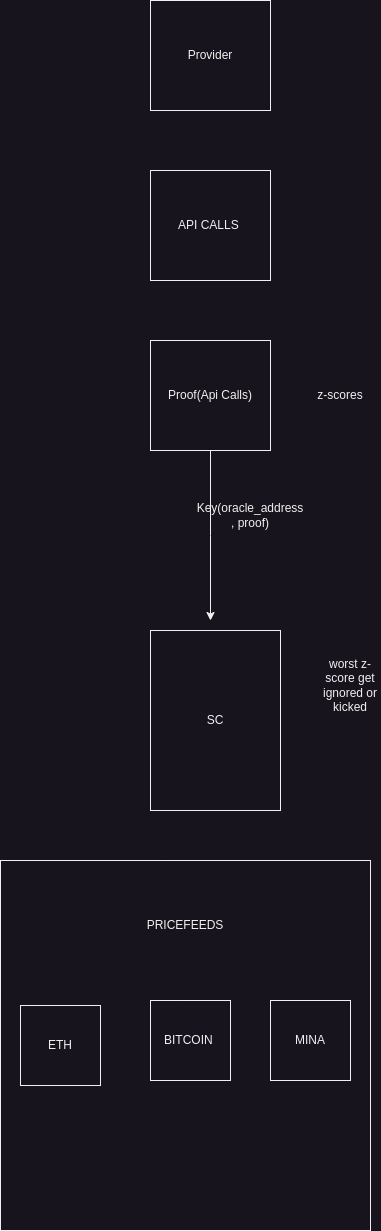

The diagram above was exported from draw.io. Its source (the exported page's mxGraphModel, read from the mxfile embedded in the PNG):
<mxGraphModel dx="1292" dy="1777" grid="1" gridSize="10" guides="1" tooltips="1" connect="1" arrows="1" fold="1" page="1" pageScale="1" pageWidth="850" pageHeight="1100" math="0" shadow="0">
  <root>
    <mxCell id="0" />
    <mxCell id="1" parent="0" />
    <mxCell id="zF_0YxWV84vsacZL-NLB-1" value="API CALLS&amp;nbsp;" style="rounded=0;whiteSpace=wrap;html=1;" vertex="1" parent="1">
      <mxGeometry x="360" y="130" width="120" height="110" as="geometry" />
    </mxCell>
    <mxCell id="zF_0YxWV84vsacZL-NLB-6" style="edgeStyle=orthogonalEdgeStyle;rounded=0;orthogonalLoop=1;jettySize=auto;html=1;exitX=0.5;exitY=1;exitDx=0;exitDy=0;" edge="1" parent="1" source="zF_0YxWV84vsacZL-NLB-2">
      <mxGeometry relative="1" as="geometry">
        <mxPoint x="420" y="580" as="targetPoint" />
      </mxGeometry>
    </mxCell>
    <mxCell id="zF_0YxWV84vsacZL-NLB-2" value="Proof(Api Calls)" style="rounded=0;whiteSpace=wrap;html=1;" vertex="1" parent="1">
      <mxGeometry x="360" y="300" width="120" height="110" as="geometry" />
    </mxCell>
    <mxCell id="zF_0YxWV84vsacZL-NLB-3" value="Provider" style="rounded=0;whiteSpace=wrap;html=1;" vertex="1" parent="1">
      <mxGeometry x="360" y="-40" width="120" height="110" as="geometry" />
    </mxCell>
    <mxCell id="zF_0YxWV84vsacZL-NLB-4" value="z-scores" style="text;html=1;strokeColor=none;fillColor=none;align=center;verticalAlign=middle;whiteSpace=wrap;rounded=0;" vertex="1" parent="1">
      <mxGeometry x="520" y="340" width="60" height="30" as="geometry" />
    </mxCell>
    <mxCell id="zF_0YxWV84vsacZL-NLB-5" value="SC" style="rounded=0;whiteSpace=wrap;html=1;" vertex="1" parent="1">
      <mxGeometry x="360" y="590" width="130" height="180" as="geometry" />
    </mxCell>
    <mxCell id="zF_0YxWV84vsacZL-NLB-7" value="Key(oracle_address , proof)" style="text;html=1;strokeColor=none;fillColor=none;align=center;verticalAlign=middle;whiteSpace=wrap;rounded=0;" vertex="1" parent="1">
      <mxGeometry x="430" y="460" width="60" height="30" as="geometry" />
    </mxCell>
    <mxCell id="zF_0YxWV84vsacZL-NLB-8" value="worst z-score get ignored or kicked" style="text;html=1;strokeColor=none;fillColor=none;align=center;verticalAlign=middle;whiteSpace=wrap;rounded=0;" vertex="1" parent="1">
      <mxGeometry x="530" y="630" width="60" height="30" as="geometry" />
    </mxCell>
    <mxCell id="zF_0YxWV84vsacZL-NLB-9" value="" style="whiteSpace=wrap;html=1;aspect=fixed;" vertex="1" parent="1">
      <mxGeometry x="210" y="820" width="370" height="370" as="geometry" />
    </mxCell>
    <mxCell id="zF_0YxWV84vsacZL-NLB-10" value="PRICEFEEDS" style="text;html=1;strokeColor=none;fillColor=none;align=center;verticalAlign=middle;whiteSpace=wrap;rounded=0;" vertex="1" parent="1">
      <mxGeometry x="365" y="870" width="60" height="30" as="geometry" />
    </mxCell>
    <mxCell id="zF_0YxWV84vsacZL-NLB-11" value="ETH" style="whiteSpace=wrap;html=1;aspect=fixed;" vertex="1" parent="1">
      <mxGeometry x="230" y="965" width="80" height="80" as="geometry" />
    </mxCell>
    <mxCell id="zF_0YxWV84vsacZL-NLB-12" value="BITCOIN&amp;nbsp;" style="whiteSpace=wrap;html=1;aspect=fixed;" vertex="1" parent="1">
      <mxGeometry x="360" y="960" width="80" height="80" as="geometry" />
    </mxCell>
    <mxCell id="zF_0YxWV84vsacZL-NLB-13" value="MINA" style="whiteSpace=wrap;html=1;aspect=fixed;" vertex="1" parent="1">
      <mxGeometry x="480" y="960" width="80" height="80" as="geometry" />
    </mxCell>
  </root>
</mxGraphModel>